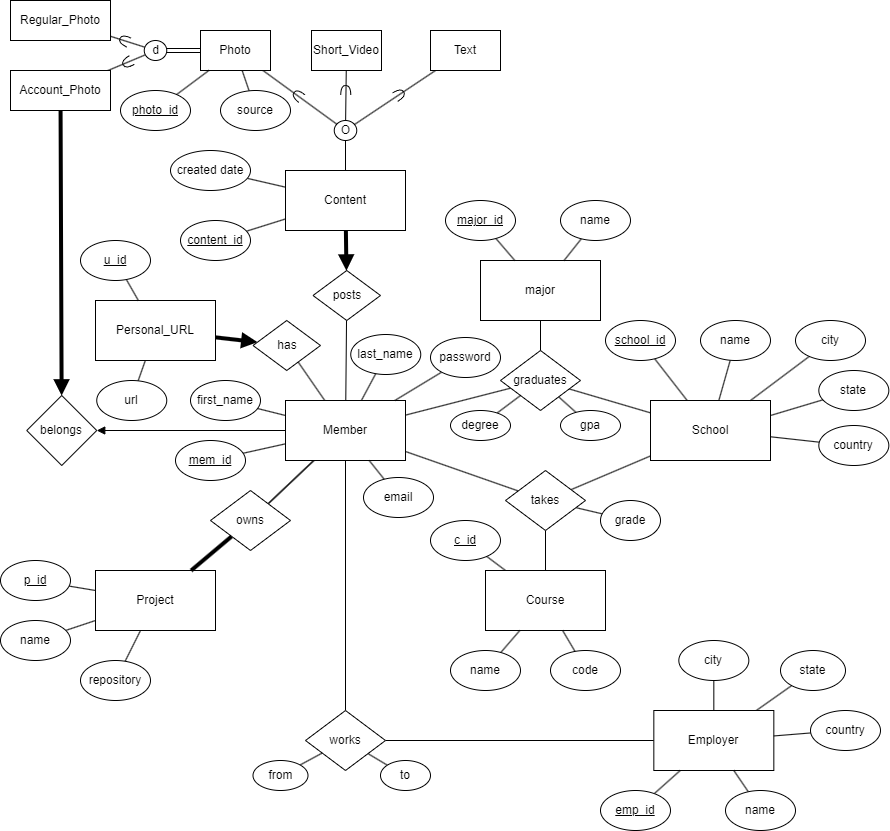

The diagram above was exported from draw.io. Its source (the exported page's mxGraphModel, read from the mxfile embedded in the PNG):
<mxGraphModel dx="1279" dy="1659" grid="0" gridSize="10" guides="1" tooltips="1" connect="1" arrows="1" fold="1" page="1" pageScale="1" pageWidth="850" pageHeight="1100" background="#ffffff" math="0" shadow="0">
  <root>
    <mxCell id="0" />
    <mxCell id="1" parent="0" />
    <mxCell id="5" value="" style="edgeStyle=none;html=1;endArrow=none;endFill=0;" parent="1" source="2" target="4" edge="1">
      <mxGeometry relative="1" as="geometry" />
    </mxCell>
    <mxCell id="32" style="edgeStyle=none;html=1;endArrow=none;endFill=0;" parent="1" source="2" target="31" edge="1">
      <mxGeometry relative="1" as="geometry" />
    </mxCell>
    <mxCell id="38" style="edgeStyle=none;html=1;endArrow=none;endFill=0;" parent="1" source="2" target="37" edge="1">
      <mxGeometry relative="1" as="geometry" />
    </mxCell>
    <mxCell id="54" style="edgeStyle=none;html=1;strokeWidth=1;endArrow=none;endFill=0;" parent="1" source="2" target="52" edge="1">
      <mxGeometry relative="1" as="geometry" />
    </mxCell>
    <mxCell id="68" value="" style="edgeStyle=none;html=1;endArrow=none;endFill=0;" parent="1" source="2" target="67" edge="1">
      <mxGeometry relative="1" as="geometry" />
    </mxCell>
    <mxCell id="81" value="" style="edgeStyle=none;html=1;startArrow=none;startFill=0;endArrow=none;endFill=0;" parent="1" source="2" target="67" edge="1">
      <mxGeometry relative="1" as="geometry" />
    </mxCell>
    <mxCell id="83" style="edgeStyle=none;html=1;startArrow=none;startFill=0;endArrow=none;endFill=0;" parent="1" source="2" target="82" edge="1">
      <mxGeometry relative="1" as="geometry" />
    </mxCell>
    <mxCell id="2" value="Member" style="rounded=0;whiteSpace=wrap;html=1;" parent="1" vertex="1">
      <mxGeometry x="205" y="190" width="120" height="60" as="geometry" />
    </mxCell>
    <mxCell id="4" value="&lt;u&gt;mem_id&lt;/u&gt;" style="ellipse;whiteSpace=wrap;html=1;rounded=0;" parent="1" vertex="1">
      <mxGeometry x="95" y="230" width="70" height="40" as="geometry" />
    </mxCell>
    <mxCell id="10" value="" style="edgeStyle=none;html=1;endArrow=none;endFill=0;" parent="1" source="8" target="2" edge="1">
      <mxGeometry relative="1" as="geometry" />
    </mxCell>
    <mxCell id="8" value="first_name" style="ellipse;whiteSpace=wrap;html=1;rounded=0;" parent="1" vertex="1">
      <mxGeometry x="110" y="170" width="70" height="40" as="geometry" />
    </mxCell>
    <mxCell id="11" style="edgeStyle=none;html=1;endArrow=none;endFill=0;" parent="1" source="9" target="2" edge="1">
      <mxGeometry relative="1" as="geometry" />
    </mxCell>
    <mxCell id="9" value="last_name" style="ellipse;whiteSpace=wrap;html=1;rounded=0;" parent="1" vertex="1">
      <mxGeometry x="270.25" y="124" width="70" height="40" as="geometry" />
    </mxCell>
    <mxCell id="12" value="" style="edgeStyle=none;html=1;endArrow=none;endFill=0;" parent="1" source="13" target="14" edge="1">
      <mxGeometry relative="1" as="geometry" />
    </mxCell>
    <mxCell id="33" style="edgeStyle=none;html=1;endArrow=none;endFill=0;" parent="1" source="13" target="31" edge="1">
      <mxGeometry relative="1" as="geometry" />
    </mxCell>
    <mxCell id="13" value="School" style="rounded=0;whiteSpace=wrap;html=1;" parent="1" vertex="1">
      <mxGeometry x="570" y="190" width="120" height="60" as="geometry" />
    </mxCell>
    <mxCell id="14" value="&lt;u&gt;school_id&lt;/u&gt;" style="ellipse;whiteSpace=wrap;html=1;rounded=0;" parent="1" vertex="1">
      <mxGeometry x="525" y="110" width="70" height="40" as="geometry" />
    </mxCell>
    <mxCell id="15" value="" style="edgeStyle=none;html=1;endArrow=none;endFill=0;" parent="1" source="16" target="13" edge="1">
      <mxGeometry relative="1" as="geometry" />
    </mxCell>
    <mxCell id="16" value="name" style="ellipse;whiteSpace=wrap;html=1;rounded=0;" parent="1" vertex="1">
      <mxGeometry x="620" y="110" width="70" height="40" as="geometry" />
    </mxCell>
    <mxCell id="17" style="edgeStyle=none;html=1;endArrow=none;endFill=0;" parent="1" source="18" target="13" edge="1">
      <mxGeometry relative="1" as="geometry" />
    </mxCell>
    <mxCell id="18" value="city" style="ellipse;whiteSpace=wrap;html=1;rounded=0;" parent="1" vertex="1">
      <mxGeometry x="715" y="110" width="70" height="40" as="geometry" />
    </mxCell>
    <mxCell id="19" style="edgeStyle=none;html=1;endArrow=none;endFill=0;entryX=1;entryY=0.25;entryDx=0;entryDy=0;" parent="1" source="20" target="13" edge="1">
      <mxGeometry relative="1" as="geometry">
        <mxPoint x="689.9966666666668" y="230" as="targetPoint" />
      </mxGeometry>
    </mxCell>
    <mxCell id="20" value="state" style="ellipse;whiteSpace=wrap;html=1;rounded=0;" parent="1" vertex="1">
      <mxGeometry x="738.33" y="160" width="70" height="40" as="geometry" />
    </mxCell>
    <mxCell id="24" value="" style="edgeStyle=none;html=1;endArrow=none;endFill=0;" parent="1" source="25" target="26" edge="1">
      <mxGeometry relative="1" as="geometry" />
    </mxCell>
    <mxCell id="34" style="edgeStyle=none;html=1;endArrow=none;endFill=0;" parent="1" source="25" target="31" edge="1">
      <mxGeometry relative="1" as="geometry" />
    </mxCell>
    <mxCell id="25" value="Course" style="rounded=0;whiteSpace=wrap;html=1;" parent="1" vertex="1">
      <mxGeometry x="405" y="360" width="120" height="60" as="geometry" />
    </mxCell>
    <mxCell id="26" value="&lt;u&gt;c_id&lt;/u&gt;" style="ellipse;whiteSpace=wrap;html=1;rounded=0;" parent="1" vertex="1">
      <mxGeometry x="350" y="310" width="70" height="40" as="geometry" />
    </mxCell>
    <mxCell id="27" value="" style="edgeStyle=none;html=1;endArrow=none;endFill=0;" parent="1" source="28" target="25" edge="1">
      <mxGeometry relative="1" as="geometry" />
    </mxCell>
    <mxCell id="28" value="name" style="ellipse;whiteSpace=wrap;html=1;rounded=0;" parent="1" vertex="1">
      <mxGeometry x="370" y="440" width="70" height="40" as="geometry" />
    </mxCell>
    <mxCell id="29" style="edgeStyle=none;html=1;endArrow=none;endFill=0;" parent="1" source="30" target="25" edge="1">
      <mxGeometry relative="1" as="geometry" />
    </mxCell>
    <mxCell id="30" value="code" style="ellipse;whiteSpace=wrap;html=1;rounded=0;" parent="1" vertex="1">
      <mxGeometry x="470" y="440" width="70" height="40" as="geometry" />
    </mxCell>
    <mxCell id="36" style="edgeStyle=none;html=1;endArrow=none;endFill=0;" parent="1" source="31" target="35" edge="1">
      <mxGeometry relative="1" as="geometry" />
    </mxCell>
    <mxCell id="31" value="takes" style="rhombus;whiteSpace=wrap;html=1;" parent="1" vertex="1">
      <mxGeometry x="425" y="260" width="80" height="60" as="geometry" />
    </mxCell>
    <mxCell id="35" value="grade" style="ellipse;whiteSpace=wrap;html=1;" parent="1" vertex="1">
      <mxGeometry x="520" y="290" width="60" height="40" as="geometry" />
    </mxCell>
    <mxCell id="39" style="edgeStyle=none;html=1;endArrow=none;endFill=0;" parent="1" source="37" target="13" edge="1">
      <mxGeometry relative="1" as="geometry" />
    </mxCell>
    <mxCell id="37" value="graduates" style="rhombus;whiteSpace=wrap;html=1;" parent="1" vertex="1">
      <mxGeometry x="420" y="140" width="80" height="60" as="geometry" />
    </mxCell>
    <mxCell id="41" style="edgeStyle=none;html=1;endArrow=none;endFill=0;" parent="1" source="40" target="37" edge="1">
      <mxGeometry relative="1" as="geometry" />
    </mxCell>
    <mxCell id="40" value="degree" style="ellipse;whiteSpace=wrap;html=1;" parent="1" vertex="1">
      <mxGeometry x="370" y="200" width="60" height="30" as="geometry" />
    </mxCell>
    <mxCell id="42" style="edgeStyle=none;html=1;endArrow=none;endFill=0;" parent="1" source="46" target="37" edge="1">
      <mxGeometry relative="1" as="geometry">
        <mxPoint x="450.4216867469879" y="218.433734939759" as="targetPoint" />
        <mxPoint x="462.90536135991465" y="179.99837031684405" as="sourcePoint" />
      </mxGeometry>
    </mxCell>
    <mxCell id="44" style="edgeStyle=none;html=1;endArrow=none;endFill=0;" parent="1" source="45" target="37" edge="1">
      <mxGeometry relative="1" as="geometry">
        <mxPoint x="505.0016867469879" y="150.003734939759" as="targetPoint" />
      </mxGeometry>
    </mxCell>
    <mxCell id="45" value="gpa" style="ellipse;whiteSpace=wrap;html=1;" parent="1" vertex="1">
      <mxGeometry x="480" y="200" width="60" height="30" as="geometry" />
    </mxCell>
    <mxCell id="46" value="major" style="rounded=0;whiteSpace=wrap;html=1;" parent="1" vertex="1">
      <mxGeometry x="400" y="50" width="120" height="60" as="geometry" />
    </mxCell>
    <mxCell id="47" value="" style="edgeStyle=none;html=1;endArrow=none;endFill=0;" parent="1" source="46" target="48" edge="1">
      <mxGeometry relative="1" as="geometry">
        <mxPoint x="446.67726719748975" y="70" as="sourcePoint" />
      </mxGeometry>
    </mxCell>
    <mxCell id="48" value="&lt;u&gt;major_id&lt;/u&gt;" style="ellipse;whiteSpace=wrap;html=1;rounded=0;" parent="1" vertex="1">
      <mxGeometry x="365" y="-10" width="70" height="40" as="geometry" />
    </mxCell>
    <mxCell id="49" value="" style="edgeStyle=none;html=1;endArrow=none;endFill=0;" parent="1" source="50" target="46" edge="1">
      <mxGeometry relative="1" as="geometry">
        <mxPoint x="498.33333333333326" y="70" as="targetPoint" />
      </mxGeometry>
    </mxCell>
    <mxCell id="50" value="name" style="ellipse;whiteSpace=wrap;html=1;rounded=0;" parent="1" vertex="1">
      <mxGeometry x="480" y="-10" width="70" height="40" as="geometry" />
    </mxCell>
    <mxCell id="53" style="edgeStyle=none;html=1;endArrow=block;endFill=1;strokeWidth=4;" parent="1" source="51" target="52" edge="1">
      <mxGeometry relative="1" as="geometry" />
    </mxCell>
    <mxCell id="51" value="Personal_URL" style="rounded=0;whiteSpace=wrap;html=1;" parent="1" vertex="1">
      <mxGeometry x="15" y="90" width="120" height="60" as="geometry" />
    </mxCell>
    <mxCell id="52" value="has" style="rhombus;whiteSpace=wrap;html=1;" parent="1" vertex="1">
      <mxGeometry x="172.5" y="110" width="67.5" height="50" as="geometry" />
    </mxCell>
    <mxCell id="55" value="" style="edgeStyle=none;html=1;endArrow=none;endFill=0;" parent="1" source="51" target="56" edge="1">
      <mxGeometry relative="1" as="geometry">
        <mxPoint x="130" y="390" as="sourcePoint" />
      </mxGeometry>
    </mxCell>
    <mxCell id="56" value="&lt;u&gt;u_id&lt;br&gt;&lt;/u&gt;" style="ellipse;whiteSpace=wrap;html=1;rounded=0;" parent="1" vertex="1">
      <mxGeometry y="30" width="70" height="40" as="geometry" />
    </mxCell>
    <mxCell id="57" value="" style="edgeStyle=none;html=1;endArrow=none;endFill=0;" parent="1" source="58" target="51" edge="1">
      <mxGeometry relative="1" as="geometry">
        <mxPoint x="160" y="390" as="targetPoint" />
      </mxGeometry>
    </mxCell>
    <mxCell id="58" value="url" style="ellipse;whiteSpace=wrap;html=1;rounded=0;" parent="1" vertex="1">
      <mxGeometry x="16.25" y="170" width="70" height="40" as="geometry" />
    </mxCell>
    <mxCell id="59" value="Project" style="rounded=0;whiteSpace=wrap;html=1;" parent="1" vertex="1">
      <mxGeometry x="15" y="360" width="120" height="60" as="geometry" />
    </mxCell>
    <mxCell id="60" value="" style="edgeStyle=none;html=1;endArrow=none;endFill=0;" parent="1" source="59" target="61" edge="1">
      <mxGeometry relative="1" as="geometry">
        <mxPoint x="-60" y="390" as="sourcePoint" />
      </mxGeometry>
    </mxCell>
    <mxCell id="61" value="&lt;u&gt;p_id&lt;br&gt;&lt;/u&gt;" style="ellipse;whiteSpace=wrap;html=1;rounded=0;" parent="1" vertex="1">
      <mxGeometry x="-80" y="350" width="70" height="40" as="geometry" />
    </mxCell>
    <mxCell id="62" value="" style="edgeStyle=none;html=1;endArrow=none;endFill=0;" parent="1" source="63" target="59" edge="1">
      <mxGeometry relative="1" as="geometry">
        <mxPoint x="-30" y="390" as="targetPoint" />
      </mxGeometry>
    </mxCell>
    <mxCell id="63" value="name" style="ellipse;whiteSpace=wrap;html=1;rounded=0;" parent="1" vertex="1">
      <mxGeometry x="-80" y="410" width="70" height="40" as="geometry" />
    </mxCell>
    <mxCell id="64" value="" style="edgeStyle=none;html=1;endArrow=none;endFill=0;" parent="1" source="65" target="59" edge="1">
      <mxGeometry relative="1" as="geometry">
        <mxPoint x="95" y="450" as="targetPoint" />
      </mxGeometry>
    </mxCell>
    <mxCell id="65" value="repository" style="ellipse;whiteSpace=wrap;html=1;rounded=0;" parent="1" vertex="1">
      <mxGeometry y="450" width="70" height="40" as="geometry" />
    </mxCell>
    <mxCell id="69" style="edgeStyle=none;html=1;startArrow=none;startFill=0;endArrow=none;endFill=0;strokeWidth=4;" parent="1" source="67" target="59" edge="1">
      <mxGeometry relative="1" as="geometry" />
    </mxCell>
    <mxCell id="67" value="owns" style="rhombus;whiteSpace=wrap;html=1;rounded=0;" parent="1" vertex="1">
      <mxGeometry x="130" y="280" width="80" height="60" as="geometry" />
    </mxCell>
    <mxCell id="80" value="" style="edgeStyle=none;html=1;startArrow=none;startFill=0;endArrow=none;endFill=0;" parent="1" source="70" target="79" edge="1">
      <mxGeometry relative="1" as="geometry" />
    </mxCell>
    <mxCell id="84" style="edgeStyle=none;html=1;startArrow=none;startFill=0;endArrow=none;endFill=0;" parent="1" source="70" target="82" edge="1">
      <mxGeometry relative="1" as="geometry" />
    </mxCell>
    <mxCell id="70" value="Employer" style="rounded=0;whiteSpace=wrap;html=1;" parent="1" vertex="1">
      <mxGeometry x="573.33" y="500" width="120" height="60" as="geometry" />
    </mxCell>
    <mxCell id="71" value="" style="edgeStyle=none;html=1;endArrow=none;endFill=0;" parent="1" source="70" target="72" edge="1">
      <mxGeometry relative="1" as="geometry">
        <mxPoint x="498.33000000000004" y="530" as="sourcePoint" />
      </mxGeometry>
    </mxCell>
    <mxCell id="72" value="&lt;u&gt;emp_id&lt;br&gt;&lt;/u&gt;" style="ellipse;whiteSpace=wrap;html=1;rounded=0;" parent="1" vertex="1">
      <mxGeometry x="520" y="580" width="70" height="40" as="geometry" />
    </mxCell>
    <mxCell id="73" value="" style="edgeStyle=none;html=1;endArrow=none;endFill=0;" parent="1" source="74" target="70" edge="1">
      <mxGeometry relative="1" as="geometry">
        <mxPoint x="528.33" y="530" as="targetPoint" />
      </mxGeometry>
    </mxCell>
    <mxCell id="74" value="name" style="ellipse;whiteSpace=wrap;html=1;rounded=0;" parent="1" vertex="1">
      <mxGeometry x="645" y="580" width="70" height="40" as="geometry" />
    </mxCell>
    <mxCell id="75" value="" style="edgeStyle=none;html=1;endArrow=none;endFill=0;" parent="1" source="76" target="70" edge="1">
      <mxGeometry relative="1" as="geometry">
        <mxPoint x="653.33" y="590" as="targetPoint" />
      </mxGeometry>
    </mxCell>
    <mxCell id="76" value="city" style="ellipse;whiteSpace=wrap;html=1;rounded=0;" parent="1" vertex="1">
      <mxGeometry x="598.33" y="430" width="70" height="40" as="geometry" />
    </mxCell>
    <mxCell id="79" value="state" style="ellipse;whiteSpace=wrap;html=1;rounded=0;" parent="1" vertex="1">
      <mxGeometry x="700" y="440" width="65" height="40" as="geometry" />
    </mxCell>
    <mxCell id="82" value="works" style="rhombus;whiteSpace=wrap;html=1;" parent="1" vertex="1">
      <mxGeometry x="225.00000000000006" y="500" width="80" height="60" as="geometry" />
    </mxCell>
    <mxCell id="85" value="" style="edgeStyle=none;html=1;endArrow=none;endFill=0;" parent="1" source="86" target="82" edge="1">
      <mxGeometry relative="1" as="geometry">
        <mxPoint x="788.33" y="580" as="targetPoint" />
      </mxGeometry>
    </mxCell>
    <mxCell id="86" value="from" style="ellipse;whiteSpace=wrap;html=1;rounded=0;" parent="1" vertex="1">
      <mxGeometry x="172.5" y="550" width="55" height="30" as="geometry" />
    </mxCell>
    <mxCell id="87" value="" style="edgeStyle=none;html=1;endArrow=none;endFill=0;" parent="1" source="88" target="82" edge="1">
      <mxGeometry relative="1" as="geometry">
        <mxPoint x="728.33" y="675" as="targetPoint" />
      </mxGeometry>
    </mxCell>
    <mxCell id="88" value="to" style="ellipse;whiteSpace=wrap;html=1;rounded=0;" parent="1" vertex="1">
      <mxGeometry x="300.00000000000006" y="550" width="50" height="30" as="geometry" />
    </mxCell>
    <mxCell id="95" value="" style="edgeStyle=none;html=1;strokeWidth=4;startArrow=none;startFill=0;endArrow=block;endFill=1;" parent="1" source="89" target="94" edge="1">
      <mxGeometry relative="1" as="geometry" />
    </mxCell>
    <mxCell id="102" value="" style="edgeStyle=none;html=1;strokeWidth=1;startArrow=none;startFill=0;endArrow=none;endFill=0;" parent="1" source="89" target="101" edge="1">
      <mxGeometry relative="1" as="geometry" />
    </mxCell>
    <mxCell id="89" value="Content" style="rounded=0;whiteSpace=wrap;html=1;strokeWidth=1;" parent="1" vertex="1">
      <mxGeometry x="205" y="-40" width="120" height="60" as="geometry" />
    </mxCell>
    <mxCell id="93" style="edgeStyle=none;html=1;strokeWidth=1;endArrow=none;endFill=0;" parent="1" source="2" target="94" edge="1">
      <mxGeometry relative="1" as="geometry">
        <mxPoint x="270.88" y="190" as="sourcePoint" />
      </mxGeometry>
    </mxCell>
    <mxCell id="94" value="posts" style="rhombus;whiteSpace=wrap;html=1;" parent="1" vertex="1">
      <mxGeometry x="232.5" y="60" width="67.5" height="50" as="geometry" />
    </mxCell>
    <mxCell id="98" style="edgeStyle=none;html=1;strokeWidth=1;startArrow=none;startFill=0;endArrow=none;endFill=0;" parent="1" source="96" target="89" edge="1">
      <mxGeometry relative="1" as="geometry" />
    </mxCell>
    <mxCell id="96" value="&lt;u&gt;content_id&lt;/u&gt;" style="ellipse;whiteSpace=wrap;html=1;rounded=0;" parent="1" vertex="1">
      <mxGeometry x="100" y="10" width="70" height="40" as="geometry" />
    </mxCell>
    <mxCell id="99" style="edgeStyle=none;html=1;strokeWidth=1;startArrow=none;startFill=0;endArrow=none;endFill=0;" parent="1" source="97" target="89" edge="1">
      <mxGeometry relative="1" as="geometry" />
    </mxCell>
    <mxCell id="97" value="created date" style="ellipse;whiteSpace=wrap;html=1;rounded=0;" parent="1" vertex="1">
      <mxGeometry x="90" y="-60" width="80" height="40" as="geometry" />
    </mxCell>
    <mxCell id="101" value="O" style="ellipse;whiteSpace=wrap;html=1;rounded=0;strokeWidth=1;" parent="1" vertex="1">
      <mxGeometry x="253.75" y="-90" width="22.5" height="20" as="geometry" />
    </mxCell>
    <mxCell id="107" style="edgeStyle=none;html=1;strokeWidth=1;startArrow=none;startFill=0;endArrow=none;endFill=0;" parent="1" source="104" target="101" edge="1">
      <mxGeometry relative="1" as="geometry" />
    </mxCell>
    <mxCell id="104" value="Text" style="rounded=0;whiteSpace=wrap;html=1;" parent="1" vertex="1">
      <mxGeometry x="350" y="-180" width="70" height="40" as="geometry" />
    </mxCell>
    <mxCell id="108" style="edgeStyle=none;html=1;strokeWidth=1;startArrow=none;startFill=0;endArrow=none;endFill=0;" parent="1" source="109" target="101" edge="1">
      <mxGeometry relative="1" as="geometry">
        <mxPoint x="341" y="-86" as="targetPoint" />
      </mxGeometry>
    </mxCell>
    <mxCell id="109" value="Short_Video" style="rounded=0;whiteSpace=wrap;html=1;" parent="1" vertex="1">
      <mxGeometry x="231" y="-180" width="70" height="40" as="geometry" />
    </mxCell>
    <mxCell id="110" style="edgeStyle=none;html=1;strokeWidth=1;startArrow=none;startFill=0;endArrow=none;endFill=0;" parent="1" source="111" target="101" edge="1">
      <mxGeometry relative="1" as="geometry">
        <mxPoint x="435" y="-86" as="targetPoint" />
      </mxGeometry>
    </mxCell>
    <mxCell id="111" value="Photo" style="rounded=0;whiteSpace=wrap;html=1;" parent="1" vertex="1">
      <mxGeometry x="120" y="-180" width="70" height="40" as="geometry" />
    </mxCell>
    <mxCell id="114" value="" style="edgeStyle=none;html=1;strokeWidth=1;startArrow=none;startFill=0;endArrow=none;endFill=0;" parent="1" source="112" target="111" edge="1">
      <mxGeometry relative="1" as="geometry" />
    </mxCell>
    <mxCell id="112" value="&lt;u&gt;photo_id&lt;/u&gt;" style="ellipse;whiteSpace=wrap;html=1;rounded=0;" parent="1" vertex="1">
      <mxGeometry x="40" y="-120" width="70" height="40" as="geometry" />
    </mxCell>
    <mxCell id="115" style="edgeStyle=none;html=1;strokeWidth=1;startArrow=none;startFill=0;endArrow=none;endFill=0;" parent="1" source="113" target="111" edge="1">
      <mxGeometry relative="1" as="geometry" />
    </mxCell>
    <mxCell id="113" value="source" style="ellipse;whiteSpace=wrap;html=1;rounded=0;" parent="1" vertex="1">
      <mxGeometry x="140" y="-120" width="70" height="40" as="geometry" />
    </mxCell>
    <mxCell id="116" value="" style="edgeStyle=none;html=1;strokeWidth=1;startArrow=none;startFill=0;endArrow=none;endFill=0;shape=link;" parent="1" source="111" target="117" edge="1">
      <mxGeometry relative="1" as="geometry">
        <mxPoint x="186.25000000000023" y="-130.00000000000023" as="sourcePoint" />
      </mxGeometry>
    </mxCell>
    <mxCell id="120" style="edgeStyle=none;html=1;strokeWidth=1;startArrow=none;startFill=0;endArrow=none;endFill=0;" parent="1" source="117" target="118" edge="1">
      <mxGeometry relative="1" as="geometry" />
    </mxCell>
    <mxCell id="121" style="edgeStyle=none;html=1;strokeWidth=1;startArrow=none;startFill=0;endArrow=none;endFill=0;" parent="1" source="117" target="119" edge="1">
      <mxGeometry relative="1" as="geometry" />
    </mxCell>
    <mxCell id="117" value="d" style="ellipse;whiteSpace=wrap;html=1;rounded=0;strokeWidth=1;" parent="1" vertex="1">
      <mxGeometry x="63.75" y="-170" width="22.5" height="20" as="geometry" />
    </mxCell>
    <mxCell id="118" value="Regular_Photo" style="rounded=0;whiteSpace=wrap;html=1;" parent="1" vertex="1">
      <mxGeometry x="-70" y="-210" width="100" height="40" as="geometry" />
    </mxCell>
    <mxCell id="125" value="" style="edgeStyle=none;html=1;strokeWidth=4;startArrow=none;startFill=0;endArrow=block;endFill=1;" parent="1" source="119" target="124" edge="1">
      <mxGeometry relative="1" as="geometry" />
    </mxCell>
    <mxCell id="119" value="Account_Photo" style="rounded=0;whiteSpace=wrap;html=1;" parent="1" vertex="1">
      <mxGeometry x="-70" y="-140" width="100" height="40" as="geometry" />
    </mxCell>
    <mxCell id="126" value="" style="edgeStyle=none;html=1;strokeWidth=1;startArrow=block;startFill=1;endArrow=none;endFill=0;" parent="1" source="124" target="2" edge="1">
      <mxGeometry relative="1" as="geometry" />
    </mxCell>
    <mxCell id="124" value="belongs" style="rhombus;whiteSpace=wrap;html=1;rounded=0;" parent="1" vertex="1">
      <mxGeometry x="-53.75" y="185" width="70" height="70" as="geometry" />
    </mxCell>
    <mxCell id="127" style="edgeStyle=none;html=1;endArrow=none;endFill=0;" parent="1" source="128" target="13" edge="1">
      <mxGeometry relative="1" as="geometry">
        <mxPoint x="700" y="245" as="targetPoint" />
      </mxGeometry>
    </mxCell>
    <mxCell id="128" value="country" style="ellipse;whiteSpace=wrap;html=1;rounded=0;" parent="1" vertex="1">
      <mxGeometry x="738.33" y="215" width="70" height="40" as="geometry" />
    </mxCell>
    <mxCell id="129" style="edgeStyle=none;html=1;endArrow=none;endFill=0;" parent="1" source="130" target="70" edge="1">
      <mxGeometry relative="1" as="geometry">
        <mxPoint x="700" y="511.27921579571625" as="targetPoint" />
      </mxGeometry>
    </mxCell>
    <mxCell id="130" value="country" style="ellipse;whiteSpace=wrap;html=1;rounded=0;" parent="1" vertex="1">
      <mxGeometry x="730" y="500" width="70" height="40" as="geometry" />
    </mxCell>
    <mxCell id="131" value="" style="shape=requiredInterface;html=1;verticalLabelPosition=bottom;strokeWidth=1;rotation=-30;" parent="1" vertex="1">
      <mxGeometry x="314" y="-121" width="10" height="10" as="geometry" />
    </mxCell>
    <mxCell id="132" value="" style="shape=requiredInterface;html=1;verticalLabelPosition=bottom;strokeWidth=1;rotation=-90;" parent="1" vertex="1">
      <mxGeometry x="260.25" y="-125" width="10" height="10" as="geometry" />
    </mxCell>
    <mxCell id="133" value="" style="shape=requiredInterface;html=1;verticalLabelPosition=bottom;strokeWidth=1;rotation=-140;" parent="1" vertex="1">
      <mxGeometry x="212.5" y="-120" width="10" height="10" as="geometry" />
    </mxCell>
    <mxCell id="134" value="" style="shape=requiredInterface;html=1;verticalLabelPosition=bottom;strokeWidth=1;rotation=-155;" parent="1" vertex="1">
      <mxGeometry x="39" y="-175" width="10" height="10" as="geometry" />
    </mxCell>
    <mxCell id="136" value="" style="shape=requiredInterface;html=1;verticalLabelPosition=bottom;strokeWidth=1;rotation=-210;" parent="1" vertex="1">
      <mxGeometry x="42" y="-153" width="10" height="10" as="geometry" />
    </mxCell>
    <mxCell id="137" value="" style="edgeStyle=none;html=1;endArrow=none;endFill=0;" edge="1" parent="1" source="138" target="2">
      <mxGeometry relative="1" as="geometry">
        <mxPoint x="378" y="302" as="targetPoint" />
      </mxGeometry>
    </mxCell>
    <mxCell id="138" value="email" style="ellipse;whiteSpace=wrap;html=1;rounded=0;" vertex="1" parent="1">
      <mxGeometry x="283" y="267" width="70" height="40" as="geometry" />
    </mxCell>
    <mxCell id="139" value="" style="edgeStyle=none;html=1;endArrow=none;endFill=0;" edge="1" parent="1" source="140" target="2">
      <mxGeometry relative="1" as="geometry">
        <mxPoint x="445" y="162" as="targetPoint" />
      </mxGeometry>
    </mxCell>
    <mxCell id="140" value="password" style="ellipse;whiteSpace=wrap;html=1;rounded=0;" vertex="1" parent="1">
      <mxGeometry x="350" y="127" width="70" height="40" as="geometry" />
    </mxCell>
  </root>
</mxGraphModel>